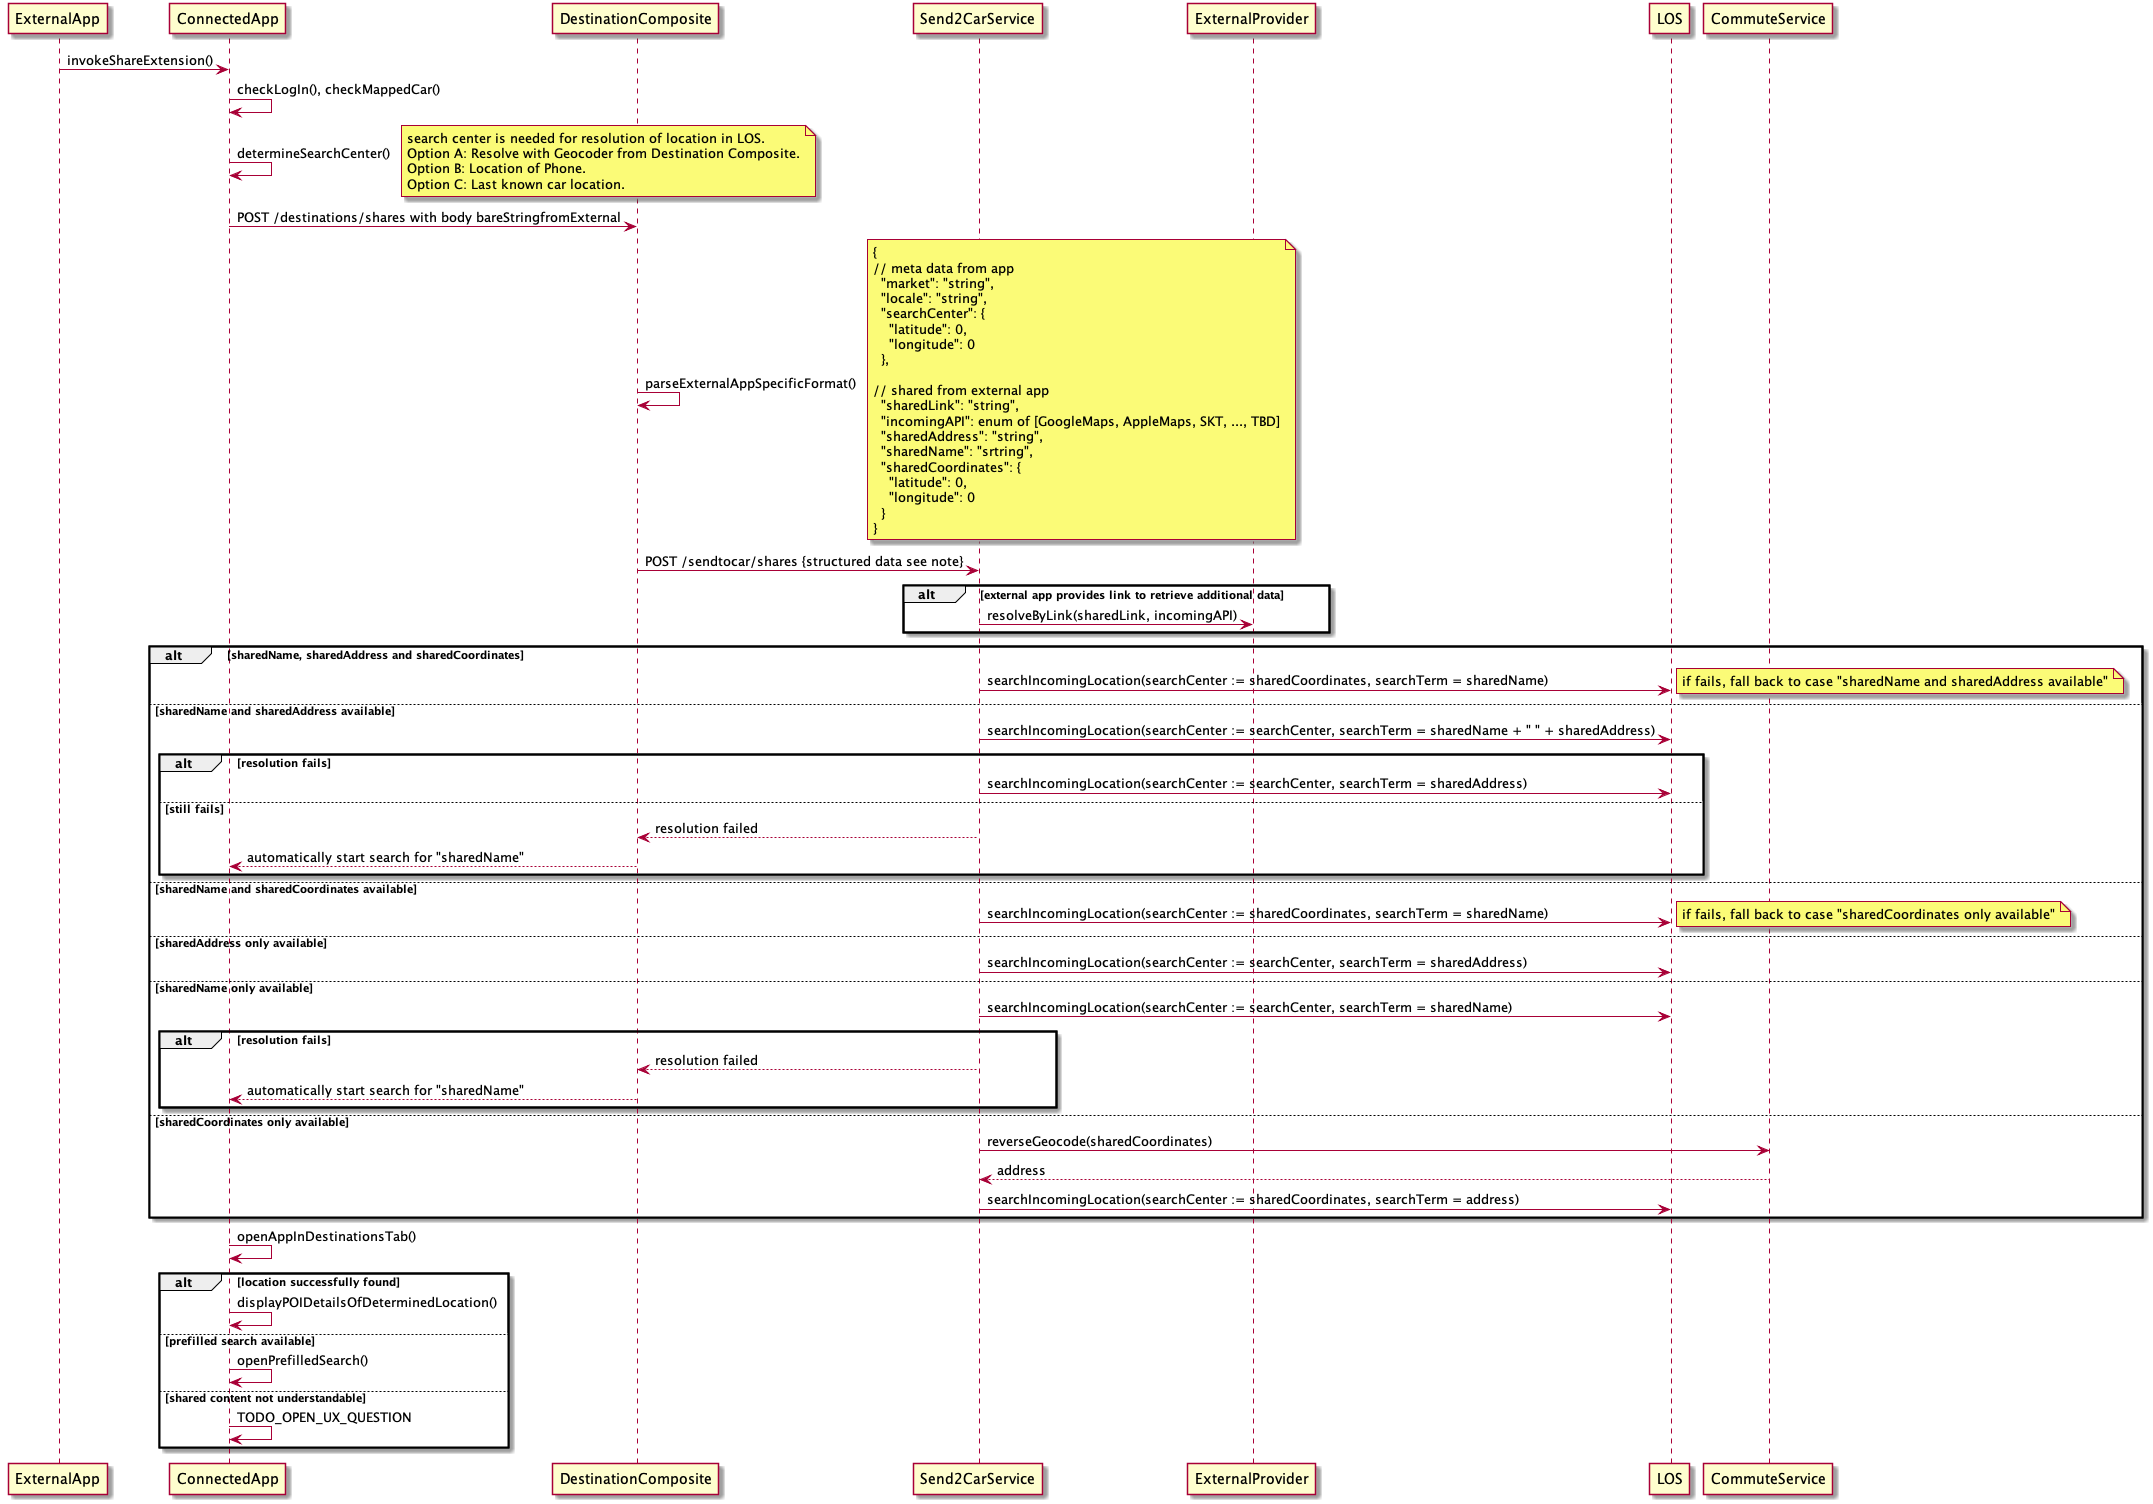

The diagram above was rendered by PlantUML. Its source (embedded in the PNG):
@startuml share_extension_flow
ExternalApp -> ConnectedApp: invokeShareExtension()
ConnectedApp -> ConnectedApp: checkLogIn(), checkMappedCar()
ConnectedApp -> ConnectedApp: determineSearchCenter()
note right
    search center is needed for resolution of location in LOS. 
    Option A: Resolve with Geocoder from Destination Composite.
    Option B: Location of Phone.
    Option C: Last known car location.
end note
ConnectedApp -> DestinationComposite: POST /destinations/shares with body bareStringfromExternal
DestinationComposite -> DestinationComposite: parseExternalAppSpecificFormat()

note right
{
// meta data from app
  "market": "string",
  "locale": "string",
  "searchCenter": {
    "latitude": 0,
    "longitude": 0
  },
  
// shared from external app
  "sharedLink": "string",
  "incomingAPI": enum of [GoogleMaps, AppleMaps, SKT, ..., TBD]
  "sharedAddress": "string",
  "sharedName": "srtring",
  "sharedCoordinates": {
    "latitude": 0,
    "longitude": 0
  }
}
end note
DestinationComposite -> Send2CarService: POST /sendtocar/shares {structured data see note}
alt external app provides link to retrieve additional data
    Send2CarService -> ExternalProvider: resolveByLink(sharedLink, incomingAPI)
end

alt sharedName, sharedAddress and sharedCoordinates
    Send2CarService -> LOS: searchIncomingLocation(searchCenter := sharedCoordinates, searchTerm = sharedName)
    note right
        if fails, fall back to case "sharedName and sharedAddress available"
    end note
else sharedName and sharedAddress available
    Send2CarService -> LOS: searchIncomingLocation(searchCenter := searchCenter, searchTerm = sharedName + " " + sharedAddress)
    alt resolution fails
        Send2CarService -> LOS: searchIncomingLocation(searchCenter := searchCenter, searchTerm = sharedAddress)
    else still fails
        Send2CarService --> DestinationComposite: resolution failed
        DestinationComposite --> ConnectedApp: automatically start search for "sharedName"
    end
else sharedName and sharedCoordinates available
    Send2CarService -> LOS: searchIncomingLocation(searchCenter := sharedCoordinates, searchTerm = sharedName)
    note right
        if fails, fall back to case "sharedCoordinates only available"
    end note
else sharedAddress only available
    Send2CarService -> LOS: searchIncomingLocation(searchCenter := searchCenter, searchTerm = sharedAddress)

else sharedName only available
    Send2CarService -> LOS: searchIncomingLocation(searchCenter := searchCenter, searchTerm = sharedName)
    alt resolution fails
        Send2CarService --> DestinationComposite: resolution failed
        DestinationComposite --> ConnectedApp: automatically start search for "sharedName"
    end
else sharedCoordinates only available
    Send2CarService -> CommuteService: reverseGeocode(sharedCoordinates)
    CommuteService --> Send2CarService: address
    Send2CarService -> LOS: searchIncomingLocation(searchCenter := sharedCoordinates, searchTerm = address)  
end


ConnectedApp -> ConnectedApp: openAppInDestinationsTab()
alt location successfully found
    ConnectedApp -> ConnectedApp: displayPOIDetailsOfDeterminedLocation()
else prefilled search available
    ConnectedApp -> ConnectedApp: openPrefilledSearch()
else shared content not understandable
    ConnectedApp -> ConnectedApp: TODO_OPEN_UX_QUESTION
end

@enduml